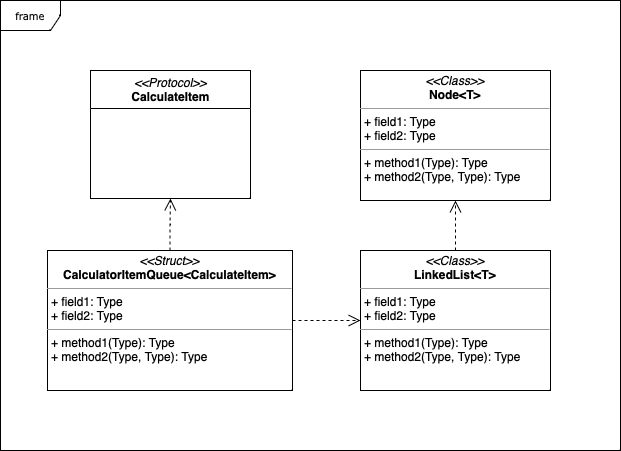

The diagram above was exported from draw.io. Its source (the exported page's mxGraphModel, read from the mxfile embedded in the PNG):
<mxGraphModel dx="954" dy="546" grid="1" gridSize="10" guides="1" tooltips="1" connect="1" arrows="1" fold="1" page="1" pageScale="1" pageWidth="850" pageHeight="1100" background="#ffffff" math="0" shadow="0">
  <root>
    <mxCell id="0" />
    <mxCell id="1" parent="0" />
    <mxCell id="17acba5748e5396b-1" value="frame" style="shape=umlFrame;whiteSpace=wrap;html=1;rounded=0;shadow=0;comic=0;labelBackgroundColor=none;strokeWidth=1;fontFamily=Verdana;fontSize=10;align=center;" parent="1" vertex="1">
      <mxGeometry x="100" y="20" width="620" height="450" as="geometry" />
    </mxCell>
    <mxCell id="17acba5748e5396b-20" value="&lt;i style=&quot;border-color: var(--border-color); font-family: Helvetica; font-size: 12px;&quot;&gt;&amp;lt;&amp;lt;Protocol&amp;gt;&amp;gt;&lt;/i&gt;&lt;br style=&quot;border-color: var(--border-color); font-family: Helvetica; font-size: 12px;&quot;&gt;&lt;b style=&quot;border-color: var(--border-color); font-family: Helvetica; font-size: 12px;&quot;&gt;CalculateItem&lt;/b&gt;" style="swimlane;html=1;fontStyle=0;childLayout=stackLayout;horizontal=1;startSize=38;horizontalStack=0;resizeParent=1;resizeLast=0;collapsible=1;marginBottom=0;swimlaneFillColor=#ffffff;rounded=0;shadow=0;comic=0;labelBackgroundColor=none;strokeWidth=1;fontFamily=Verdana;fontSize=10;align=center;" parent="1" vertex="1">
      <mxGeometry x="190" y="90" width="160" height="128" as="geometry" />
    </mxCell>
    <mxCell id="5d2195bd80daf111-10" value="&lt;p style=&quot;margin:0px;margin-top:4px;text-align:center;&quot;&gt;&lt;i&gt;&amp;lt;&amp;lt;Class&amp;gt;&amp;gt;&lt;/i&gt;&lt;br&gt;&lt;b&gt;LinkedList&amp;lt;T&amp;gt;&lt;/b&gt;&lt;/p&gt;&lt;hr size=&quot;1&quot;&gt;&lt;p style=&quot;margin:0px;margin-left:4px;&quot;&gt;+ field1: Type&lt;br&gt;+ field2: Type&lt;/p&gt;&lt;hr size=&quot;1&quot;&gt;&lt;p style=&quot;margin:0px;margin-left:4px;&quot;&gt;+ method1(Type): Type&lt;br&gt;+ method2(Type, Type): Type&lt;/p&gt;" style="verticalAlign=top;align=left;overflow=fill;fontSize=12;fontFamily=Helvetica;html=1;rounded=0;shadow=0;comic=0;labelBackgroundColor=none;strokeWidth=1" parent="1" vertex="1">
      <mxGeometry x="460" y="270" width="190" height="140" as="geometry" />
    </mxCell>
    <mxCell id="5d2195bd80daf111-34" style="edgeStyle=orthogonalEdgeStyle;rounded=0;html=1;dashed=1;labelBackgroundColor=none;startFill=0;endArrow=open;endFill=0;endSize=10;fontFamily=Verdana;fontSize=10;entryX=0.5;entryY=1;entryDx=0;entryDy=0;exitX=0.5;exitY=0;exitDx=0;exitDy=0;" parent="1" source="5d2195bd80daf111-10" target="i1NkzzH1xapShljGt1Ww-3" edge="1">
      <mxGeometry relative="1" as="geometry">
        <Array as="points">
          <mxPoint x="555" y="230" />
          <mxPoint x="555" y="230" />
        </Array>
        <mxPoint x="370" y="1029" as="targetPoint" />
      </mxGeometry>
    </mxCell>
    <mxCell id="5d2195bd80daf111-21" style="edgeStyle=orthogonalEdgeStyle;rounded=0;html=1;labelBackgroundColor=default;startFill=0;endArrow=open;endFill=0;endSize=10;fontFamily=Verdana;fontSize=10;labelPosition=center;verticalLabelPosition=middle;align=center;verticalAlign=middle;dashed=1;" parent="1" source="5d2195bd80daf111-18" target="17acba5748e5396b-20" edge="1">
      <mxGeometry relative="1" as="geometry" />
    </mxCell>
    <mxCell id="5d2195bd80daf111-18" value="&lt;p style=&quot;margin:0px;margin-top:4px;text-align:center;&quot;&gt;&lt;i&gt;&amp;lt;&amp;lt;Struct&amp;gt;&amp;gt;&lt;/i&gt;&lt;br&gt;&lt;b&gt;CalculatorItemQueue&amp;lt;CalculateItem&amp;gt;&lt;/b&gt;&lt;/p&gt;&lt;hr size=&quot;1&quot;&gt;&lt;p style=&quot;margin:0px;margin-left:4px;&quot;&gt;+ field1: Type&lt;br&gt;+ field2: Type&lt;/p&gt;&lt;hr size=&quot;1&quot;&gt;&lt;p style=&quot;margin:0px;margin-left:4px;&quot;&gt;+ method1(Type): Type&lt;br&gt;+ method2(Type, Type): Type&lt;/p&gt;" style="verticalAlign=top;align=left;overflow=fill;fontSize=12;fontFamily=Helvetica;html=1;rounded=0;shadow=0;comic=0;labelBackgroundColor=none;strokeWidth=1" parent="1" vertex="1">
      <mxGeometry x="147" y="270" width="245" height="140" as="geometry" />
    </mxCell>
    <mxCell id="5d2195bd80daf111-31" style="edgeStyle=orthogonalEdgeStyle;rounded=0;html=1;dashed=1;labelBackgroundColor=none;startFill=0;endArrow=open;endFill=0;endSize=10;fontFamily=Verdana;fontSize=10;entryX=0;entryY=0.5;entryDx=0;entryDy=0;exitX=1;exitY=0.5;exitDx=0;exitDy=0;" parent="1" source="5d2195bd80daf111-18" target="5d2195bd80daf111-10" edge="1">
      <mxGeometry relative="1" as="geometry">
        <Array as="points">
          <mxPoint x="420" y="340" />
          <mxPoint x="420" y="340" />
        </Array>
        <mxPoint x="130" y="560" as="sourcePoint" />
      </mxGeometry>
    </mxCell>
    <mxCell id="i1NkzzH1xapShljGt1Ww-3" value="&lt;p style=&quot;margin:0px;margin-top:4px;text-align:center;&quot;&gt;&lt;i&gt;&amp;lt;&amp;lt;Class&amp;gt;&amp;gt;&lt;/i&gt;&lt;br&gt;&lt;b&gt;Node&amp;lt;T&amp;gt;&lt;/b&gt;&lt;/p&gt;&lt;hr size=&quot;1&quot;&gt;&lt;p style=&quot;margin:0px;margin-left:4px;&quot;&gt;+ field1: Type&lt;br&gt;+ field2: Type&lt;/p&gt;&lt;hr size=&quot;1&quot;&gt;&lt;p style=&quot;margin:0px;margin-left:4px;&quot;&gt;+ method1(Type): Type&lt;br&gt;+ method2(Type, Type): Type&lt;/p&gt;" style="verticalAlign=top;align=left;overflow=fill;fontSize=12;fontFamily=Helvetica;html=1;rounded=0;shadow=0;comic=0;labelBackgroundColor=none;strokeWidth=1" parent="1" vertex="1">
      <mxGeometry x="460" y="90" width="190" height="130" as="geometry" />
    </mxCell>
  </root>
</mxGraphModel>